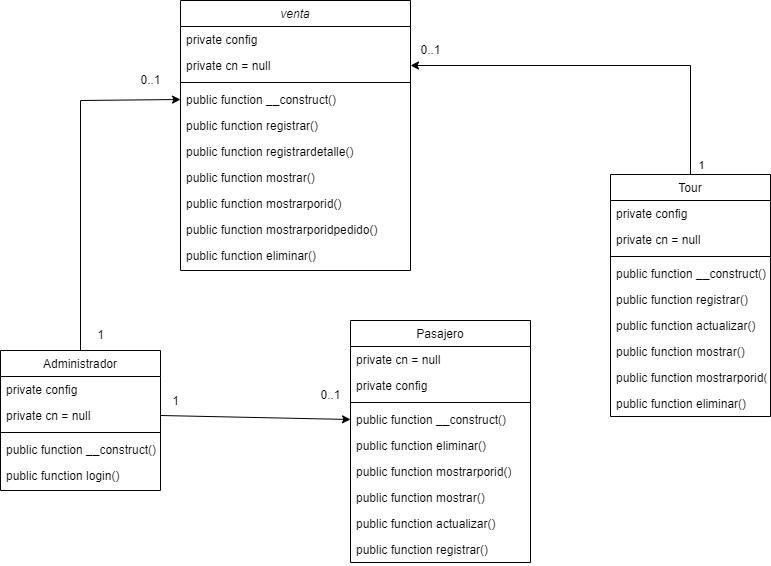

The diagram above was exported from draw.io. Its source (the exported page's mxGraphModel, read from the mxfile embedded in the PNG):
<mxGraphModel dx="1695" dy="553" grid="1" gridSize="10" guides="1" tooltips="1" connect="1" arrows="1" fold="1" page="1" pageScale="1" pageWidth="827" pageHeight="1169" math="0" shadow="0">
  <root>
    <mxCell id="WIyWlLk6GJQsqaUBKTNV-0" />
    <mxCell id="WIyWlLk6GJQsqaUBKTNV-1" parent="WIyWlLk6GJQsqaUBKTNV-0" />
    <mxCell id="zkfFHV4jXpPFQw0GAbJ--0" value="venta" style="swimlane;fontStyle=2;align=center;verticalAlign=top;childLayout=stackLayout;horizontal=1;startSize=26;horizontalStack=0;resizeParent=1;resizeLast=0;collapsible=1;marginBottom=0;rounded=0;shadow=0;strokeWidth=1;" parent="WIyWlLk6GJQsqaUBKTNV-1" vertex="1">
      <mxGeometry x="160" y="40" width="230" height="270" as="geometry">
        <mxRectangle x="230" y="140" width="160" height="26" as="alternateBounds" />
      </mxGeometry>
    </mxCell>
    <mxCell id="zkfFHV4jXpPFQw0GAbJ--1" value="private config" style="text;align=left;verticalAlign=top;spacingLeft=4;spacingRight=4;overflow=hidden;rotatable=0;points=[[0,0.5],[1,0.5]];portConstraint=eastwest;" parent="zkfFHV4jXpPFQw0GAbJ--0" vertex="1">
      <mxGeometry y="26" width="230" height="26" as="geometry" />
    </mxCell>
    <mxCell id="zkfFHV4jXpPFQw0GAbJ--2" value="private cn = null" style="text;align=left;verticalAlign=top;spacingLeft=4;spacingRight=4;overflow=hidden;rotatable=0;points=[[0,0.5],[1,0.5]];portConstraint=eastwest;rounded=0;shadow=0;html=0;" parent="zkfFHV4jXpPFQw0GAbJ--0" vertex="1">
      <mxGeometry y="52" width="230" height="26" as="geometry" />
    </mxCell>
    <mxCell id="zkfFHV4jXpPFQw0GAbJ--4" value="" style="line;html=1;strokeWidth=1;align=left;verticalAlign=middle;spacingTop=-1;spacingLeft=3;spacingRight=3;rotatable=0;labelPosition=right;points=[];portConstraint=eastwest;" parent="zkfFHV4jXpPFQw0GAbJ--0" vertex="1">
      <mxGeometry y="78" width="230" height="8" as="geometry" />
    </mxCell>
    <mxCell id="zkfFHV4jXpPFQw0GAbJ--5" value="public function __construct()" style="text;align=left;verticalAlign=top;spacingLeft=4;spacingRight=4;overflow=hidden;rotatable=0;points=[[0,0.5],[1,0.5]];portConstraint=eastwest;" parent="zkfFHV4jXpPFQw0GAbJ--0" vertex="1">
      <mxGeometry y="86" width="230" height="26" as="geometry" />
    </mxCell>
    <mxCell id="nz9Hf2kPzmsYpqr0WkFN-1" value="public function registrar()" style="text;align=left;verticalAlign=top;spacingLeft=4;spacingRight=4;overflow=hidden;rotatable=0;points=[[0,0.5],[1,0.5]];portConstraint=eastwest;" parent="zkfFHV4jXpPFQw0GAbJ--0" vertex="1">
      <mxGeometry y="112" width="230" height="26" as="geometry" />
    </mxCell>
    <mxCell id="nz9Hf2kPzmsYpqr0WkFN-2" value="public function registrardetalle()" style="text;align=left;verticalAlign=top;spacingLeft=4;spacingRight=4;overflow=hidden;rotatable=0;points=[[0,0.5],[1,0.5]];portConstraint=eastwest;" parent="zkfFHV4jXpPFQw0GAbJ--0" vertex="1">
      <mxGeometry y="138" width="230" height="26" as="geometry" />
    </mxCell>
    <mxCell id="nz9Hf2kPzmsYpqr0WkFN-3" value="public function mostrar()" style="text;align=left;verticalAlign=top;spacingLeft=4;spacingRight=4;overflow=hidden;rotatable=0;points=[[0,0.5],[1,0.5]];portConstraint=eastwest;" parent="zkfFHV4jXpPFQw0GAbJ--0" vertex="1">
      <mxGeometry y="164" width="230" height="26" as="geometry" />
    </mxCell>
    <mxCell id="nz9Hf2kPzmsYpqr0WkFN-4" value="public function mostrarporid()" style="text;align=left;verticalAlign=top;spacingLeft=4;spacingRight=4;overflow=hidden;rotatable=0;points=[[0,0.5],[1,0.5]];portConstraint=eastwest;" parent="zkfFHV4jXpPFQw0GAbJ--0" vertex="1">
      <mxGeometry y="190" width="230" height="26" as="geometry" />
    </mxCell>
    <mxCell id="nz9Hf2kPzmsYpqr0WkFN-5" value="public function mostrarporidpedido()" style="text;align=left;verticalAlign=top;spacingLeft=4;spacingRight=4;overflow=hidden;rotatable=0;points=[[0,0.5],[1,0.5]];portConstraint=eastwest;" parent="zkfFHV4jXpPFQw0GAbJ--0" vertex="1">
      <mxGeometry y="216" width="230" height="26" as="geometry" />
    </mxCell>
    <mxCell id="nz9Hf2kPzmsYpqr0WkFN-6" value="public function eliminar()" style="text;align=left;verticalAlign=top;spacingLeft=4;spacingRight=4;overflow=hidden;rotatable=0;points=[[0,0.5],[1,0.5]];portConstraint=eastwest;" parent="zkfFHV4jXpPFQw0GAbJ--0" vertex="1">
      <mxGeometry y="242" width="230" height="26" as="geometry" />
    </mxCell>
    <mxCell id="uK3x4N16gjVdl8LKN47Y-1" value="" style="edgeStyle=orthogonalEdgeStyle;rounded=0;orthogonalLoop=1;jettySize=auto;html=1;entryX=0;entryY=0.5;entryDx=0;entryDy=0;" edge="1" parent="WIyWlLk6GJQsqaUBKTNV-1" source="zkfFHV4jXpPFQw0GAbJ--6" target="zkfFHV4jXpPFQw0GAbJ--5">
      <mxGeometry relative="1" as="geometry">
        <Array as="points">
          <mxPoint x="60" y="140" />
        </Array>
      </mxGeometry>
    </mxCell>
    <mxCell id="zkfFHV4jXpPFQw0GAbJ--6" value="Administrador" style="swimlane;fontStyle=0;align=center;verticalAlign=top;childLayout=stackLayout;horizontal=1;startSize=26;horizontalStack=0;resizeParent=1;resizeLast=0;collapsible=1;marginBottom=0;rounded=0;shadow=0;strokeWidth=1;" parent="WIyWlLk6GJQsqaUBKTNV-1" vertex="1">
      <mxGeometry x="-20" y="390" width="160" height="140" as="geometry">
        <mxRectangle x="130" y="380" width="160" height="26" as="alternateBounds" />
      </mxGeometry>
    </mxCell>
    <mxCell id="nz9Hf2kPzmsYpqr0WkFN-30" value="private config" style="text;align=left;verticalAlign=top;spacingLeft=4;spacingRight=4;overflow=hidden;rotatable=0;points=[[0,0.5],[1,0.5]];portConstraint=eastwest;" parent="zkfFHV4jXpPFQw0GAbJ--6" vertex="1">
      <mxGeometry y="26" width="160" height="26" as="geometry" />
    </mxCell>
    <mxCell id="nz9Hf2kPzmsYpqr0WkFN-29" value="private cn = null" style="text;align=left;verticalAlign=top;spacingLeft=4;spacingRight=4;overflow=hidden;rotatable=0;points=[[0,0.5],[1,0.5]];portConstraint=eastwest;rounded=0;shadow=0;html=0;" parent="zkfFHV4jXpPFQw0GAbJ--6" vertex="1">
      <mxGeometry y="52" width="160" height="26" as="geometry" />
    </mxCell>
    <mxCell id="zkfFHV4jXpPFQw0GAbJ--9" value="" style="line;html=1;strokeWidth=1;align=left;verticalAlign=middle;spacingTop=-1;spacingLeft=3;spacingRight=3;rotatable=0;labelPosition=right;points=[];portConstraint=eastwest;" parent="zkfFHV4jXpPFQw0GAbJ--6" vertex="1">
      <mxGeometry y="78" width="160" height="8" as="geometry" />
    </mxCell>
    <mxCell id="nz9Hf2kPzmsYpqr0WkFN-31" value="public function __construct()" style="text;align=left;verticalAlign=top;spacingLeft=4;spacingRight=4;overflow=hidden;rotatable=0;points=[[0,0.5],[1,0.5]];portConstraint=eastwest;" parent="zkfFHV4jXpPFQw0GAbJ--6" vertex="1">
      <mxGeometry y="86" width="160" height="26" as="geometry" />
    </mxCell>
    <mxCell id="nz9Hf2kPzmsYpqr0WkFN-32" value="public function login()" style="text;align=left;verticalAlign=top;spacingLeft=4;spacingRight=4;overflow=hidden;rotatable=0;points=[[0,0.5],[1,0.5]];portConstraint=eastwest;" parent="zkfFHV4jXpPFQw0GAbJ--6" vertex="1">
      <mxGeometry y="112" width="160" height="26" as="geometry" />
    </mxCell>
    <mxCell id="zkfFHV4jXpPFQw0GAbJ--13" value="Pasajero" style="swimlane;fontStyle=0;align=center;verticalAlign=top;childLayout=stackLayout;horizontal=1;startSize=26;horizontalStack=0;resizeParent=1;resizeLast=0;collapsible=1;marginBottom=0;rounded=0;shadow=0;strokeWidth=1;" parent="WIyWlLk6GJQsqaUBKTNV-1" vertex="1">
      <mxGeometry x="330" y="360" width="180" height="242" as="geometry">
        <mxRectangle x="340" y="380" width="170" height="26" as="alternateBounds" />
      </mxGeometry>
    </mxCell>
    <mxCell id="nz9Hf2kPzmsYpqr0WkFN-21" value="private cn = null" style="text;align=left;verticalAlign=top;spacingLeft=4;spacingRight=4;overflow=hidden;rotatable=0;points=[[0,0.5],[1,0.5]];portConstraint=eastwest;rounded=0;shadow=0;html=0;" parent="zkfFHV4jXpPFQw0GAbJ--13" vertex="1">
      <mxGeometry y="26" width="180" height="26" as="geometry" />
    </mxCell>
    <mxCell id="nz9Hf2kPzmsYpqr0WkFN-20" value="private config" style="text;align=left;verticalAlign=top;spacingLeft=4;spacingRight=4;overflow=hidden;rotatable=0;points=[[0,0.5],[1,0.5]];portConstraint=eastwest;" parent="zkfFHV4jXpPFQw0GAbJ--13" vertex="1">
      <mxGeometry y="52" width="180" height="26" as="geometry" />
    </mxCell>
    <mxCell id="zkfFHV4jXpPFQw0GAbJ--15" value="" style="line;html=1;strokeWidth=1;align=left;verticalAlign=middle;spacingTop=-1;spacingLeft=3;spacingRight=3;rotatable=0;labelPosition=right;points=[];portConstraint=eastwest;" parent="zkfFHV4jXpPFQw0GAbJ--13" vertex="1">
      <mxGeometry y="78" width="180" height="8" as="geometry" />
    </mxCell>
    <mxCell id="nz9Hf2kPzmsYpqr0WkFN-23" value="public function __construct()" style="text;align=left;verticalAlign=top;spacingLeft=4;spacingRight=4;overflow=hidden;rotatable=0;points=[[0,0.5],[1,0.5]];portConstraint=eastwest;" parent="zkfFHV4jXpPFQw0GAbJ--13" vertex="1">
      <mxGeometry y="86" width="180" height="26" as="geometry" />
    </mxCell>
    <mxCell id="nz9Hf2kPzmsYpqr0WkFN-28" value="public function eliminar()" style="text;align=left;verticalAlign=top;spacingLeft=4;spacingRight=4;overflow=hidden;rotatable=0;points=[[0,0.5],[1,0.5]];portConstraint=eastwest;" parent="zkfFHV4jXpPFQw0GAbJ--13" vertex="1">
      <mxGeometry y="112" width="180" height="26" as="geometry" />
    </mxCell>
    <mxCell id="nz9Hf2kPzmsYpqr0WkFN-27" value="public function mostrarporid()" style="text;align=left;verticalAlign=top;spacingLeft=4;spacingRight=4;overflow=hidden;rotatable=0;points=[[0,0.5],[1,0.5]];portConstraint=eastwest;" parent="zkfFHV4jXpPFQw0GAbJ--13" vertex="1">
      <mxGeometry y="138" width="180" height="26" as="geometry" />
    </mxCell>
    <mxCell id="nz9Hf2kPzmsYpqr0WkFN-26" value="public function mostrar()" style="text;align=left;verticalAlign=top;spacingLeft=4;spacingRight=4;overflow=hidden;rotatable=0;points=[[0,0.5],[1,0.5]];portConstraint=eastwest;" parent="zkfFHV4jXpPFQw0GAbJ--13" vertex="1">
      <mxGeometry y="164" width="180" height="26" as="geometry" />
    </mxCell>
    <mxCell id="nz9Hf2kPzmsYpqr0WkFN-25" value="public function actualizar()" style="text;align=left;verticalAlign=top;spacingLeft=4;spacingRight=4;overflow=hidden;rotatable=0;points=[[0,0.5],[1,0.5]];portConstraint=eastwest;" parent="zkfFHV4jXpPFQw0GAbJ--13" vertex="1">
      <mxGeometry y="190" width="180" height="26" as="geometry" />
    </mxCell>
    <mxCell id="nz9Hf2kPzmsYpqr0WkFN-24" value="public function registrar()" style="text;align=left;verticalAlign=top;spacingLeft=4;spacingRight=4;overflow=hidden;rotatable=0;points=[[0,0.5],[1,0.5]];portConstraint=eastwest;" parent="zkfFHV4jXpPFQw0GAbJ--13" vertex="1">
      <mxGeometry y="216" width="180" height="26" as="geometry" />
    </mxCell>
    <mxCell id="nz9Hf2kPzmsYpqr0WkFN-8" value="" style="edgeStyle=orthogonalEdgeStyle;rounded=0;orthogonalLoop=1;jettySize=auto;html=1;" parent="WIyWlLk6GJQsqaUBKTNV-1" source="zkfFHV4jXpPFQw0GAbJ--17" target="zkfFHV4jXpPFQw0GAbJ--2" edge="1">
      <mxGeometry relative="1" as="geometry">
        <mxPoint x="670" y="56" as="targetPoint" />
      </mxGeometry>
    </mxCell>
    <mxCell id="nz9Hf2kPzmsYpqr0WkFN-10" value="1" style="edgeLabel;html=1;align=center;verticalAlign=middle;resizable=0;points=[];" parent="nz9Hf2kPzmsYpqr0WkFN-8" vertex="1" connectable="0">
      <mxGeometry x="-0.928" relative="1" as="geometry">
        <mxPoint x="10" y="4" as="offset" />
      </mxGeometry>
    </mxCell>
    <mxCell id="zkfFHV4jXpPFQw0GAbJ--17" value="Tour" style="swimlane;fontStyle=0;align=center;verticalAlign=top;childLayout=stackLayout;horizontal=1;startSize=26;horizontalStack=0;resizeParent=1;resizeLast=0;collapsible=1;marginBottom=0;rounded=0;shadow=0;strokeWidth=1;" parent="WIyWlLk6GJQsqaUBKTNV-1" vertex="1">
      <mxGeometry x="590" y="214" width="160" height="242" as="geometry">
        <mxRectangle x="550" y="140" width="160" height="26" as="alternateBounds" />
      </mxGeometry>
    </mxCell>
    <mxCell id="nz9Hf2kPzmsYpqr0WkFN-11" value="private config" style="text;align=left;verticalAlign=top;spacingLeft=4;spacingRight=4;overflow=hidden;rotatable=0;points=[[0,0.5],[1,0.5]];portConstraint=eastwest;" parent="zkfFHV4jXpPFQw0GAbJ--17" vertex="1">
      <mxGeometry y="26" width="160" height="26" as="geometry" />
    </mxCell>
    <mxCell id="nz9Hf2kPzmsYpqr0WkFN-12" value="private cn = null" style="text;align=left;verticalAlign=top;spacingLeft=4;spacingRight=4;overflow=hidden;rotatable=0;points=[[0,0.5],[1,0.5]];portConstraint=eastwest;rounded=0;shadow=0;html=0;" parent="zkfFHV4jXpPFQw0GAbJ--17" vertex="1">
      <mxGeometry y="52" width="160" height="26" as="geometry" />
    </mxCell>
    <mxCell id="zkfFHV4jXpPFQw0GAbJ--23" value="" style="line;html=1;strokeWidth=1;align=left;verticalAlign=middle;spacingTop=-1;spacingLeft=3;spacingRight=3;rotatable=0;labelPosition=right;points=[];portConstraint=eastwest;" parent="zkfFHV4jXpPFQw0GAbJ--17" vertex="1">
      <mxGeometry y="78" width="160" height="8" as="geometry" />
    </mxCell>
    <mxCell id="nz9Hf2kPzmsYpqr0WkFN-13" value="public function __construct()" style="text;align=left;verticalAlign=top;spacingLeft=4;spacingRight=4;overflow=hidden;rotatable=0;points=[[0,0.5],[1,0.5]];portConstraint=eastwest;" parent="zkfFHV4jXpPFQw0GAbJ--17" vertex="1">
      <mxGeometry y="86" width="160" height="26" as="geometry" />
    </mxCell>
    <mxCell id="nz9Hf2kPzmsYpqr0WkFN-14" value="public function registrar()" style="text;align=left;verticalAlign=top;spacingLeft=4;spacingRight=4;overflow=hidden;rotatable=0;points=[[0,0.5],[1,0.5]];portConstraint=eastwest;" parent="zkfFHV4jXpPFQw0GAbJ--17" vertex="1">
      <mxGeometry y="112" width="160" height="26" as="geometry" />
    </mxCell>
    <mxCell id="nz9Hf2kPzmsYpqr0WkFN-15" value="public function actualizar()" style="text;align=left;verticalAlign=top;spacingLeft=4;spacingRight=4;overflow=hidden;rotatable=0;points=[[0,0.5],[1,0.5]];portConstraint=eastwest;" parent="zkfFHV4jXpPFQw0GAbJ--17" vertex="1">
      <mxGeometry y="138" width="160" height="26" as="geometry" />
    </mxCell>
    <mxCell id="nz9Hf2kPzmsYpqr0WkFN-22" value="public function mostrar()" style="text;align=left;verticalAlign=top;spacingLeft=4;spacingRight=4;overflow=hidden;rotatable=0;points=[[0,0.5],[1,0.5]];portConstraint=eastwest;" parent="zkfFHV4jXpPFQw0GAbJ--17" vertex="1">
      <mxGeometry y="164" width="160" height="26" as="geometry" />
    </mxCell>
    <mxCell id="nz9Hf2kPzmsYpqr0WkFN-16" value="public function mostrarporid()" style="text;align=left;verticalAlign=top;spacingLeft=4;spacingRight=4;overflow=hidden;rotatable=0;points=[[0,0.5],[1,0.5]];portConstraint=eastwest;" parent="zkfFHV4jXpPFQw0GAbJ--17" vertex="1">
      <mxGeometry y="190" width="160" height="26" as="geometry" />
    </mxCell>
    <mxCell id="nz9Hf2kPzmsYpqr0WkFN-17" value="public function eliminar()" style="text;align=left;verticalAlign=top;spacingLeft=4;spacingRight=4;overflow=hidden;rotatable=0;points=[[0,0.5],[1,0.5]];portConstraint=eastwest;" parent="zkfFHV4jXpPFQw0GAbJ--17" vertex="1">
      <mxGeometry y="216" width="160" height="26" as="geometry" />
    </mxCell>
    <mxCell id="nz9Hf2kPzmsYpqr0WkFN-9" value="0..1" style="text;html=1;align=center;verticalAlign=middle;resizable=0;points=[];autosize=1;strokeColor=none;fillColor=none;" parent="WIyWlLk6GJQsqaUBKTNV-1" vertex="1">
      <mxGeometry x="390" y="75" width="40" height="30" as="geometry" />
    </mxCell>
    <mxCell id="uK3x4N16gjVdl8LKN47Y-2" value="0..1" style="text;html=1;align=center;verticalAlign=middle;resizable=0;points=[];autosize=1;strokeColor=none;fillColor=none;" vertex="1" parent="WIyWlLk6GJQsqaUBKTNV-1">
      <mxGeometry x="110" y="105" width="40" height="30" as="geometry" />
    </mxCell>
    <mxCell id="uK3x4N16gjVdl8LKN47Y-4" value="1" style="text;html=1;align=center;verticalAlign=middle;resizable=0;points=[];autosize=1;strokeColor=none;fillColor=none;" vertex="1" parent="WIyWlLk6GJQsqaUBKTNV-1">
      <mxGeometry x="65" y="360" width="30" height="30" as="geometry" />
    </mxCell>
    <mxCell id="uK3x4N16gjVdl8LKN47Y-6" value="" style="endArrow=classic;html=1;rounded=0;exitX=1;exitY=0.5;exitDx=0;exitDy=0;entryX=0;entryY=0.5;entryDx=0;entryDy=0;" edge="1" parent="WIyWlLk6GJQsqaUBKTNV-1" source="nz9Hf2kPzmsYpqr0WkFN-29" target="nz9Hf2kPzmsYpqr0WkFN-23">
      <mxGeometry width="50" height="50" relative="1" as="geometry">
        <mxPoint x="390" y="410" as="sourcePoint" />
        <mxPoint x="440" y="360" as="targetPoint" />
      </mxGeometry>
    </mxCell>
    <mxCell id="uK3x4N16gjVdl8LKN47Y-7" value="1" style="text;html=1;align=center;verticalAlign=middle;resizable=0;points=[];autosize=1;strokeColor=none;fillColor=none;" vertex="1" parent="WIyWlLk6GJQsqaUBKTNV-1">
      <mxGeometry x="140" y="426" width="30" height="30" as="geometry" />
    </mxCell>
    <mxCell id="uK3x4N16gjVdl8LKN47Y-8" value="0..1" style="text;html=1;align=center;verticalAlign=middle;resizable=0;points=[];autosize=1;strokeColor=none;fillColor=none;" vertex="1" parent="WIyWlLk6GJQsqaUBKTNV-1">
      <mxGeometry x="290" y="420" width="40" height="30" as="geometry" />
    </mxCell>
  </root>
</mxGraphModel>